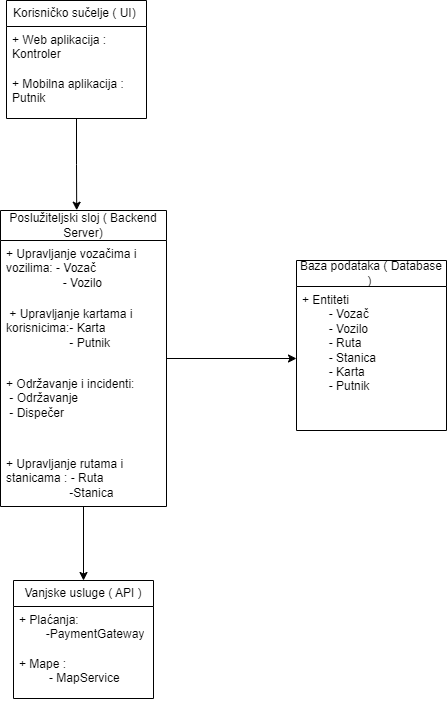

The diagram above was exported from draw.io. Its source (the exported page's mxGraphModel, read from the mxfile embedded in the PNG):
<mxGraphModel dx="1500" dy="796" grid="1" gridSize="10" guides="1" tooltips="1" connect="1" arrows="1" fold="1" page="1" pageScale="1" pageWidth="827" pageHeight="1169" math="0" shadow="0">
  <root>
    <mxCell id="WIyWlLk6GJQsqaUBKTNV-0" />
    <mxCell id="WIyWlLk6GJQsqaUBKTNV-1" parent="WIyWlLk6GJQsqaUBKTNV-0" />
    <mxCell id="_THIBgkANRn3BUL_7nDO-1" value="Korisničko sučelje ( UI)&amp;nbsp;" style="swimlane;fontStyle=0;childLayout=stackLayout;horizontal=1;startSize=26;fillColor=none;horizontalStack=0;resizeParent=1;resizeParentMax=0;resizeLast=0;collapsible=1;marginBottom=0;whiteSpace=wrap;html=1;" vertex="1" parent="WIyWlLk6GJQsqaUBKTNV-1">
      <mxGeometry x="280" y="80" width="140" height="118" as="geometry" />
    </mxCell>
    <mxCell id="_THIBgkANRn3BUL_7nDO-5" value="+ Web aplikacija : Kontroler" style="text;strokeColor=none;fillColor=none;align=left;verticalAlign=top;spacingLeft=4;spacingRight=4;overflow=hidden;rotatable=0;points=[[0,0.5],[1,0.5]];portConstraint=eastwest;whiteSpace=wrap;html=1;" vertex="1" parent="_THIBgkANRn3BUL_7nDO-1">
      <mxGeometry y="26" width="140" height="44" as="geometry" />
    </mxCell>
    <mxCell id="_THIBgkANRn3BUL_7nDO-2" value="+ Mobilna aplikacija : Putnik" style="text;strokeColor=none;fillColor=none;align=left;verticalAlign=top;spacingLeft=4;spacingRight=4;overflow=hidden;rotatable=0;points=[[0,0.5],[1,0.5]];portConstraint=eastwest;whiteSpace=wrap;html=1;" vertex="1" parent="_THIBgkANRn3BUL_7nDO-1">
      <mxGeometry y="70" width="140" height="48" as="geometry" />
    </mxCell>
    <mxCell id="_THIBgkANRn3BUL_7nDO-19" style="edgeStyle=orthogonalEdgeStyle;rounded=0;orthogonalLoop=1;jettySize=auto;html=1;entryX=0;entryY=0.5;entryDx=0;entryDy=0;" edge="1" parent="WIyWlLk6GJQsqaUBKTNV-1" source="_THIBgkANRn3BUL_7nDO-7" target="_THIBgkANRn3BUL_7nDO-14">
      <mxGeometry relative="1" as="geometry" />
    </mxCell>
    <mxCell id="_THIBgkANRn3BUL_7nDO-21" style="edgeStyle=orthogonalEdgeStyle;rounded=0;orthogonalLoop=1;jettySize=auto;html=1;entryX=0.5;entryY=0;entryDx=0;entryDy=0;" edge="1" parent="WIyWlLk6GJQsqaUBKTNV-1" source="_THIBgkANRn3BUL_7nDO-7" target="_THIBgkANRn3BUL_7nDO-16">
      <mxGeometry relative="1" as="geometry" />
    </mxCell>
    <mxCell id="_THIBgkANRn3BUL_7nDO-7" value="Poslužiteljski sloj ( Backend Server)" style="swimlane;fontStyle=0;childLayout=stackLayout;horizontal=1;startSize=30;fillColor=none;horizontalStack=0;resizeParent=1;resizeParentMax=0;resizeLast=0;collapsible=1;marginBottom=0;whiteSpace=wrap;html=1;" vertex="1" parent="WIyWlLk6GJQsqaUBKTNV-1">
      <mxGeometry x="274" y="290" width="166" height="296" as="geometry" />
    </mxCell>
    <mxCell id="_THIBgkANRn3BUL_7nDO-8" value=" + Upravljanje vozačima i vozilima: - Vozač&lt;div&gt;&amp;nbsp;&lt;span style=&quot;white-space: pre;&quot;&gt;&#09;&lt;/span&gt;&lt;span style=&quot;white-space: pre;&quot;&gt;&#09;&lt;/span&gt;&amp;nbsp;- Vozilo &lt;/div&gt;" style="text;strokeColor=none;fillColor=none;align=left;verticalAlign=top;spacingLeft=4;spacingRight=4;overflow=hidden;rotatable=0;points=[[0,0.5],[1,0.5]];portConstraint=eastwest;whiteSpace=wrap;html=1;" vertex="1" parent="_THIBgkANRn3BUL_7nDO-7">
      <mxGeometry y="30" width="166" height="60" as="geometry" />
    </mxCell>
    <mxCell id="_THIBgkANRn3BUL_7nDO-10" value="&amp;nbsp;+ Upravljanje kartama i korisnicima:- Karta&amp;nbsp;&lt;br&gt;&lt;span style=&quot;white-space: pre;&quot;&gt;&#09;&lt;/span&gt;&lt;span style=&quot;white-space: pre;&quot;&gt;&#09;&lt;/span&gt;&amp;nbsp; &amp;nbsp;- Putnik " style="text;strokeColor=none;fillColor=none;align=left;verticalAlign=top;spacingLeft=4;spacingRight=4;overflow=hidden;rotatable=0;points=[[0,0.5],[1,0.5]];portConstraint=eastwest;whiteSpace=wrap;html=1;" vertex="1" parent="_THIBgkANRn3BUL_7nDO-7">
      <mxGeometry y="90" width="166" height="70" as="geometry" />
    </mxCell>
    <mxCell id="_THIBgkANRn3BUL_7nDO-11" value="+ Održavanje i incidenti:&lt;br&gt;&amp;nbsp;- Održavanje&amp;nbsp;&lt;br&gt;&amp;nbsp;- Dispečer " style="text;strokeColor=none;fillColor=none;align=left;verticalAlign=top;spacingLeft=4;spacingRight=4;overflow=hidden;rotatable=0;points=[[0,0.5],[1,0.5]];portConstraint=eastwest;whiteSpace=wrap;html=1;" vertex="1" parent="_THIBgkANRn3BUL_7nDO-7">
      <mxGeometry y="160" width="166" height="80" as="geometry" />
    </mxCell>
    <mxCell id="_THIBgkANRn3BUL_7nDO-9" value="+ Upravljanje rutama i stanicama : - Ruta&amp;nbsp;&lt;div&gt;&lt;span style=&quot;white-space: pre;&quot;&gt;&#09;&lt;/span&gt;&lt;span style=&quot;white-space: pre;&quot;&gt;&#09;&lt;/span&gt;&amp;nbsp; &amp;nbsp;-Stanica&lt;/div&gt;" style="text;strokeColor=none;fillColor=none;align=left;verticalAlign=top;spacingLeft=4;spacingRight=4;overflow=hidden;rotatable=0;points=[[0,0.5],[1,0.5]];portConstraint=eastwest;whiteSpace=wrap;html=1;" vertex="1" parent="_THIBgkANRn3BUL_7nDO-7">
      <mxGeometry y="240" width="166" height="56" as="geometry" />
    </mxCell>
    <mxCell id="_THIBgkANRn3BUL_7nDO-12" value="Baza podataka ( Database )&amp;nbsp;" style="swimlane;fontStyle=0;childLayout=stackLayout;horizontal=1;startSize=26;fillColor=none;horizontalStack=0;resizeParent=1;resizeParentMax=0;resizeLast=0;collapsible=1;marginBottom=0;whiteSpace=wrap;html=1;" vertex="1" parent="WIyWlLk6GJQsqaUBKTNV-1">
      <mxGeometry x="570" y="340" width="150" height="170" as="geometry" />
    </mxCell>
    <mxCell id="_THIBgkANRn3BUL_7nDO-14" value="+ Entiteti&amp;nbsp;&lt;br&gt;&lt;span style=&quot;white-space: pre;&quot;&gt;&#09;&lt;/span&gt;- Vozač&amp;nbsp;&lt;br&gt;&lt;span style=&quot;white-space: pre;&quot;&gt;&#09;&lt;/span&gt;- Vozilo&amp;nbsp;&lt;br&gt;&lt;span style=&quot;white-space: pre;&quot;&gt;&#09;&lt;/span&gt;- Ruta&amp;nbsp;&lt;br&gt;&lt;span style=&quot;white-space: pre;&quot;&gt;&#09;&lt;/span&gt;- Stanica&amp;nbsp;&lt;br&gt;&lt;span style=&quot;white-space: pre;&quot;&gt;&#09;&lt;/span&gt;- Karta&amp;nbsp;&lt;br&gt;&lt;span style=&quot;white-space: pre;&quot;&gt;&#09;&lt;/span&gt;- Putnik" style="text;strokeColor=none;fillColor=none;align=left;verticalAlign=top;spacingLeft=4;spacingRight=4;overflow=hidden;rotatable=0;points=[[0,0.5],[1,0.5]];portConstraint=eastwest;whiteSpace=wrap;html=1;" vertex="1" parent="_THIBgkANRn3BUL_7nDO-12">
      <mxGeometry y="26" width="150" height="144" as="geometry" />
    </mxCell>
    <mxCell id="_THIBgkANRn3BUL_7nDO-16" value="Vanjske usluge ( API )" style="swimlane;fontStyle=0;childLayout=stackLayout;horizontal=1;startSize=26;fillColor=none;horizontalStack=0;resizeParent=1;resizeParentMax=0;resizeLast=0;collapsible=1;marginBottom=0;whiteSpace=wrap;html=1;" vertex="1" parent="WIyWlLk6GJQsqaUBKTNV-1">
      <mxGeometry x="287" y="660" width="140" height="118" as="geometry" />
    </mxCell>
    <mxCell id="_THIBgkANRn3BUL_7nDO-17" value="+ Plaćanja:&amp;nbsp;&lt;div&gt;&lt;span style=&quot;white-space: pre;&quot;&gt;&#09;&lt;/span&gt;-PaymentGateway &lt;/div&gt;" style="text;strokeColor=none;fillColor=none;align=left;verticalAlign=top;spacingLeft=4;spacingRight=4;overflow=hidden;rotatable=0;points=[[0,0.5],[1,0.5]];portConstraint=eastwest;whiteSpace=wrap;html=1;" vertex="1" parent="_THIBgkANRn3BUL_7nDO-16">
      <mxGeometry y="26" width="140" height="44" as="geometry" />
    </mxCell>
    <mxCell id="_THIBgkANRn3BUL_7nDO-18" value="+ Mape :&amp;nbsp;&lt;div&gt;&lt;span style=&quot;white-space: pre;&quot;&gt;&#09;&lt;/span&gt;&amp;nbsp;- MapService&lt;/div&gt;" style="text;strokeColor=none;fillColor=none;align=left;verticalAlign=top;spacingLeft=4;spacingRight=4;overflow=hidden;rotatable=0;points=[[0,0.5],[1,0.5]];portConstraint=eastwest;whiteSpace=wrap;html=1;" vertex="1" parent="_THIBgkANRn3BUL_7nDO-16">
      <mxGeometry y="70" width="140" height="48" as="geometry" />
    </mxCell>
    <mxCell id="_THIBgkANRn3BUL_7nDO-22" style="edgeStyle=orthogonalEdgeStyle;rounded=0;orthogonalLoop=1;jettySize=auto;html=1;entryX=0.459;entryY=-0.001;entryDx=0;entryDy=0;entryPerimeter=0;" edge="1" parent="WIyWlLk6GJQsqaUBKTNV-1" source="_THIBgkANRn3BUL_7nDO-1" target="_THIBgkANRn3BUL_7nDO-7">
      <mxGeometry relative="1" as="geometry" />
    </mxCell>
  </root>
</mxGraphModel>